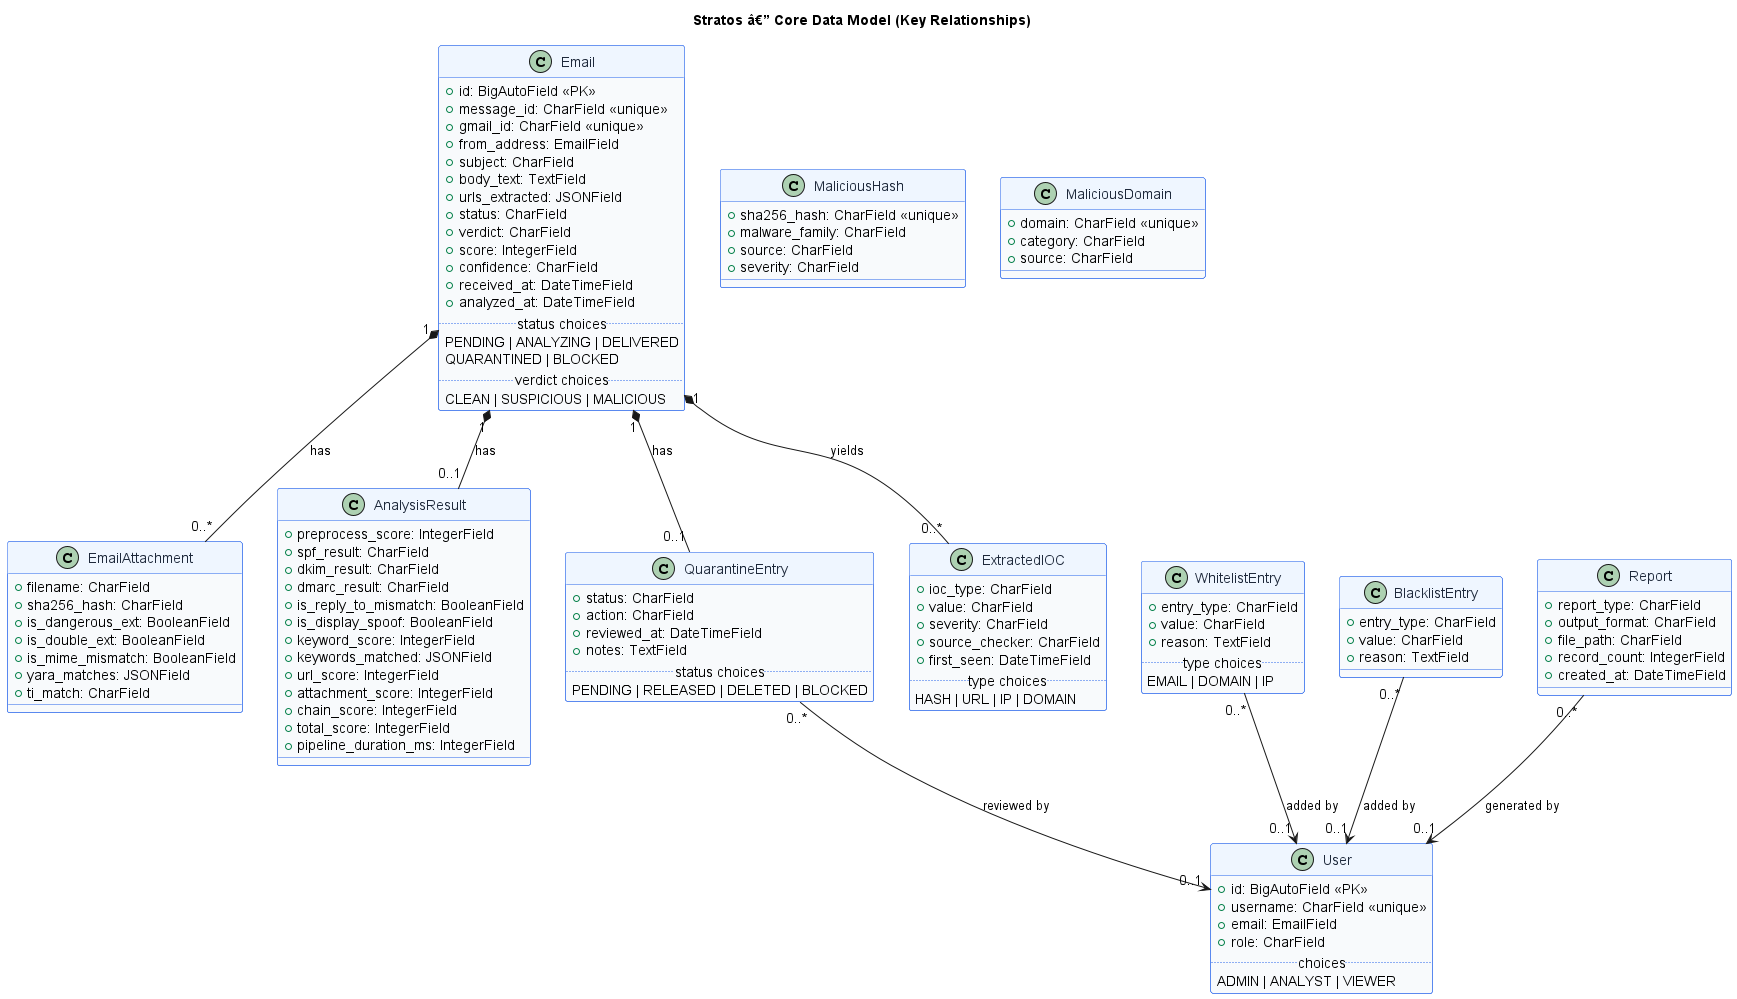

The diagram above was rendered by PlantUML. Its source (embedded in the PNG):
@startuml 08-class-models
skinparam backgroundColor #FFFFFF
skinparam class {
  BackgroundColor #F8FAFC
  BorderColor #2563EB
  HeaderBackgroundColor #EFF6FF
  FontColor #1E293B
}
title Stratos â€” Core Data Model (Key Relationships)

class User {
  +id: BigAutoField <<PK>>
  +username: CharField <<unique>>
  +email: EmailField
  +role: CharField
  ..choices..
  ADMIN | ANALYST | VIEWER
}

class Email {
  +id: BigAutoField <<PK>>
  +message_id: CharField <<unique>>
  +gmail_id: CharField <<unique>>
  +from_address: EmailField
  +subject: CharField
  +body_text: TextField
  +urls_extracted: JSONField
  +status: CharField
  +verdict: CharField
  +score: IntegerField
  +confidence: CharField
  +received_at: DateTimeField
  +analyzed_at: DateTimeField
  ..status choices..
  PENDING | ANALYZING | DELIVERED
  QUARANTINED | BLOCKED
  ..verdict choices..
  CLEAN | SUSPICIOUS | MALICIOUS
}

class EmailAttachment {
  +filename: CharField
  +sha256_hash: CharField
  +is_dangerous_ext: BooleanField
  +is_double_ext: BooleanField
  +is_mime_mismatch: BooleanField
  +yara_matches: JSONField
  +ti_match: CharField
}

class AnalysisResult {
  +preprocess_score: IntegerField
  +spf_result: CharField
  +dkim_result: CharField
  +dmarc_result: CharField
  +is_reply_to_mismatch: BooleanField
  +is_display_spoof: BooleanField
  +keyword_score: IntegerField
  +keywords_matched: JSONField
  +url_score: IntegerField
  +attachment_score: IntegerField
  +chain_score: IntegerField
  +total_score: IntegerField
  +pipeline_duration_ms: IntegerField
}

class QuarantineEntry {
  +status: CharField
  +action: CharField
  +reviewed_at: DateTimeField
  +notes: TextField
  ..status choices..
  PENDING | RELEASED | DELETED | BLOCKED
}

class ExtractedIOC {
  +ioc_type: CharField
  +value: CharField
  +severity: CharField
  +source_checker: CharField
  +first_seen: DateTimeField
  ..type choices..
  HASH | URL | IP | DOMAIN
}

class MaliciousHash {
  +sha256_hash: CharField <<unique>>
  +malware_family: CharField
  +source: CharField
  +severity: CharField
}

class MaliciousDomain {
  +domain: CharField <<unique>>
  +category: CharField
  +source: CharField
}

class WhitelistEntry {
  +entry_type: CharField
  +value: CharField
  +reason: TextField
  ..type choices..
  EMAIL | DOMAIN | IP
}

class BlacklistEntry {
  +entry_type: CharField
  +value: CharField
  +reason: TextField
}

class Report {
  +report_type: CharField
  +output_format: CharField
  +file_path: CharField
  +record_count: IntegerField
  +created_at: DateTimeField
}

Email "1" *-- "0..*" EmailAttachment : has
Email "1" *-- "0..1" AnalysisResult : has
Email "1" *-- "0..1" QuarantineEntry : has
Email "1" *-- "0..*" ExtractedIOC : yields
QuarantineEntry "0..*" --> "0..1" User : reviewed by
Report "0..*" --> "0..1" User : generated by
WhitelistEntry "0..*" --> "0..1" User : added by
BlacklistEntry "0..*" --> "0..1" User : added by
@enduml